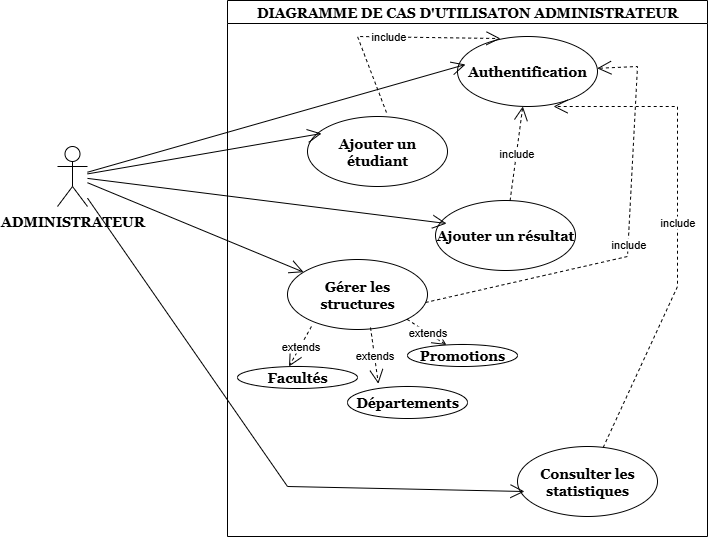

The diagram above was exported from draw.io. Its source (the exported page's mxGraphModel, read from the mxfile embedded in the PNG):
<mxGraphModel dx="872" dy="473" grid="1" gridSize="10" guides="1" tooltips="1" connect="1" arrows="1" fold="1" page="1" pageScale="1" pageWidth="1169" pageHeight="827" math="0" shadow="0">
  <root>
    <mxCell id="0" />
    <mxCell id="1" parent="0" />
    <mxCell id="PlfBPeAaZO4La3fVxyE8-1" value="DIAGRAMME DE CAS D'UTILISATON ADMINISTRATEUR" style="swimlane;whiteSpace=wrap;html=1;fontStyle=1;fontSize=14;fontFamily=Georgia;" vertex="1" parent="1">
      <mxGeometry x="340" y="124" width="480" height="536" as="geometry" />
    </mxCell>
    <mxCell id="PlfBPeAaZO4La3fVxyE8-3" value="Authentification" style="ellipse;whiteSpace=wrap;html=1;fontStyle=1;fontFamily=Georgia;fontSize=14;" vertex="1" parent="PlfBPeAaZO4La3fVxyE8-1">
      <mxGeometry x="230" y="36" width="140" height="70" as="geometry" />
    </mxCell>
    <mxCell id="PlfBPeAaZO4La3fVxyE8-5" value="Ajouter un étudiant" style="ellipse;whiteSpace=wrap;html=1;fontStyle=1;fontFamily=Georgia;fontSize=14;" vertex="1" parent="PlfBPeAaZO4La3fVxyE8-1">
      <mxGeometry x="80" y="116" width="140" height="70" as="geometry" />
    </mxCell>
    <mxCell id="PlfBPeAaZO4La3fVxyE8-6" value="Ajouter un résultat" style="ellipse;whiteSpace=wrap;html=1;fontStyle=1;fontFamily=Georgia;fontSize=14;" vertex="1" parent="PlfBPeAaZO4La3fVxyE8-1">
      <mxGeometry x="208" y="200" width="140" height="70" as="geometry" />
    </mxCell>
    <mxCell id="PlfBPeAaZO4La3fVxyE8-9" value="Gérer les structures" style="ellipse;whiteSpace=wrap;html=1;fontStyle=1;fontFamily=Georgia;fontSize=14;" vertex="1" parent="PlfBPeAaZO4La3fVxyE8-1">
      <mxGeometry x="60" y="259" width="140" height="70" as="geometry" />
    </mxCell>
    <mxCell id="PlfBPeAaZO4La3fVxyE8-11" value="Facultés" style="ellipse;whiteSpace=wrap;html=1;fontStyle=1;fontFamily=Georgia;fontSize=14;" vertex="1" parent="PlfBPeAaZO4La3fVxyE8-1">
      <mxGeometry x="10" y="366" width="120" height="22" as="geometry" />
    </mxCell>
    <mxCell id="PlfBPeAaZO4La3fVxyE8-12" value="Départements" style="ellipse;whiteSpace=wrap;html=1;fontStyle=1;fontFamily=Georgia;fontSize=14;" vertex="1" parent="PlfBPeAaZO4La3fVxyE8-1">
      <mxGeometry x="120" y="386" width="120" height="32" as="geometry" />
    </mxCell>
    <mxCell id="PlfBPeAaZO4La3fVxyE8-13" value="Promotions" style="ellipse;whiteSpace=wrap;html=1;fontStyle=1;fontFamily=Georgia;fontSize=14;" vertex="1" parent="PlfBPeAaZO4La3fVxyE8-1">
      <mxGeometry x="180" y="344" width="110" height="22" as="geometry" />
    </mxCell>
    <mxCell id="PlfBPeAaZO4La3fVxyE8-10" value="extends" style="endArrow=open;endSize=12;dashed=1;html=1;rounded=0;exitX=0.171;exitY=0.957;exitDx=0;exitDy=0;exitPerimeter=0;entryX=0.429;entryY=0;entryDx=0;entryDy=0;entryPerimeter=0;" edge="1" parent="PlfBPeAaZO4La3fVxyE8-1" source="PlfBPeAaZO4La3fVxyE8-9" target="PlfBPeAaZO4La3fVxyE8-11">
      <mxGeometry width="160" relative="1" as="geometry">
        <mxPoint x="150" y="366" as="sourcePoint" />
        <mxPoint x="92" y="405" as="targetPoint" />
      </mxGeometry>
    </mxCell>
    <mxCell id="PlfBPeAaZO4La3fVxyE8-14" value="extends" style="endArrow=open;endSize=12;dashed=1;html=1;rounded=0;exitX=0.593;exitY=0.971;exitDx=0;exitDy=0;exitPerimeter=0;entryX=0.257;entryY=-0.087;entryDx=0;entryDy=0;entryPerimeter=0;" edge="1" parent="PlfBPeAaZO4La3fVxyE8-1" source="PlfBPeAaZO4La3fVxyE8-9" target="PlfBPeAaZO4La3fVxyE8-12">
      <mxGeometry width="160" relative="1" as="geometry">
        <mxPoint x="90" y="356" as="sourcePoint" />
        <mxPoint x="98" y="435" as="targetPoint" />
      </mxGeometry>
    </mxCell>
    <mxCell id="PlfBPeAaZO4La3fVxyE8-15" value="extends" style="endArrow=open;endSize=12;dashed=1;html=1;rounded=0;exitX=1;exitY=1;exitDx=0;exitDy=0;" edge="1" parent="PlfBPeAaZO4La3fVxyE8-1" source="PlfBPeAaZO4La3fVxyE8-9" target="PlfBPeAaZO4La3fVxyE8-13">
      <mxGeometry width="160" relative="1" as="geometry">
        <mxPoint x="230" y="366" as="sourcePoint" />
        <mxPoint x="238" y="445" as="targetPoint" />
      </mxGeometry>
    </mxCell>
    <mxCell id="PlfBPeAaZO4La3fVxyE8-17" value="include" style="endArrow=open;endSize=12;dashed=1;html=1;rounded=0;exitX=0.986;exitY=0.614;exitDx=0;exitDy=0;exitPerimeter=0;" edge="1" parent="PlfBPeAaZO4La3fVxyE8-1" source="PlfBPeAaZO4La3fVxyE8-9" target="PlfBPeAaZO4La3fVxyE8-3">
      <mxGeometry width="160" relative="1" as="geometry">
        <mxPoint x="100" y="356" as="sourcePoint" />
        <mxPoint x="440" y="306" as="targetPoint" />
        <Array as="points">
          <mxPoint x="400" y="256" />
          <mxPoint x="410" y="66" />
        </Array>
      </mxGeometry>
    </mxCell>
    <mxCell id="PlfBPeAaZO4La3fVxyE8-30" value="include" style="endArrow=open;endSize=12;dashed=1;html=1;rounded=0;" edge="1" parent="PlfBPeAaZO4La3fVxyE8-1" source="PlfBPeAaZO4La3fVxyE8-6" target="PlfBPeAaZO4La3fVxyE8-3">
      <mxGeometry width="160" relative="1" as="geometry">
        <mxPoint x="170" y="356" as="sourcePoint" />
        <mxPoint x="223" y="421" as="targetPoint" />
      </mxGeometry>
    </mxCell>
    <mxCell id="PlfBPeAaZO4La3fVxyE8-31" value="include" style="endArrow=open;endSize=12;dashed=1;html=1;rounded=0;entryX=0.307;entryY=0.029;entryDx=0;entryDy=0;entryPerimeter=0;exitX=0.564;exitY=-0.057;exitDx=0;exitDy=0;exitPerimeter=0;" edge="1" parent="PlfBPeAaZO4La3fVxyE8-1" source="PlfBPeAaZO4La3fVxyE8-5" target="PlfBPeAaZO4La3fVxyE8-3">
      <mxGeometry width="160" relative="1" as="geometry">
        <mxPoint x="130" y="106" as="sourcePoint" />
        <mxPoint x="302" y="166" as="targetPoint" />
        <Array as="points">
          <mxPoint x="130" y="36" />
        </Array>
      </mxGeometry>
    </mxCell>
    <mxCell id="PlfBPeAaZO4La3fVxyE8-32" value="Consulter les statistiques" style="ellipse;whiteSpace=wrap;html=1;fontStyle=1;fontFamily=Georgia;fontSize=14;" vertex="1" parent="PlfBPeAaZO4La3fVxyE8-1">
      <mxGeometry x="290" y="446" width="140" height="70" as="geometry" />
    </mxCell>
    <mxCell id="PlfBPeAaZO4La3fVxyE8-34" value="include" style="endArrow=open;endSize=12;dashed=1;html=1;rounded=0;entryX=0.686;entryY=1;entryDx=0;entryDy=0;entryPerimeter=0;" edge="1" parent="PlfBPeAaZO4La3fVxyE8-1" source="PlfBPeAaZO4La3fVxyE8-32" target="PlfBPeAaZO4La3fVxyE8-3">
      <mxGeometry width="160" relative="1" as="geometry">
        <mxPoint x="417.94000000000005" y="471.97" as="sourcePoint" />
        <mxPoint x="348" y="94.02999999999997" as="targetPoint" />
        <Array as="points">
          <mxPoint x="450" y="286" />
          <mxPoint x="450" y="106" />
        </Array>
      </mxGeometry>
    </mxCell>
    <mxCell id="PlfBPeAaZO4La3fVxyE8-2" value="ADMINISTRATEUR" style="shape=umlActor;verticalLabelPosition=bottom;verticalAlign=top;html=1;outlineConnect=0;fontStyle=1;fontFamily=Georgia;fontSize=14;" vertex="1" parent="1">
      <mxGeometry x="170" y="270" width="30" height="60" as="geometry" />
    </mxCell>
    <mxCell id="PlfBPeAaZO4La3fVxyE8-4" value="" style="endArrow=open;endFill=1;endSize=12;html=1;rounded=0;entryX=0.057;entryY=0.4;entryDx=0;entryDy=0;entryPerimeter=0;" edge="1" parent="1" source="PlfBPeAaZO4La3fVxyE8-2" target="PlfBPeAaZO4La3fVxyE8-3">
      <mxGeometry width="160" relative="1" as="geometry">
        <mxPoint x="490" y="250" as="sourcePoint" />
        <mxPoint x="650" y="250" as="targetPoint" />
      </mxGeometry>
    </mxCell>
    <mxCell id="PlfBPeAaZO4La3fVxyE8-7" value="" style="endArrow=open;endFill=1;endSize=12;html=1;rounded=0;entryX=0.1;entryY=0.243;entryDx=0;entryDy=0;entryPerimeter=0;" edge="1" parent="1" source="PlfBPeAaZO4La3fVxyE8-2" target="PlfBPeAaZO4La3fVxyE8-5">
      <mxGeometry width="160" relative="1" as="geometry">
        <mxPoint x="240" y="338" as="sourcePoint" />
        <mxPoint x="618" y="260" as="targetPoint" />
      </mxGeometry>
    </mxCell>
    <mxCell id="PlfBPeAaZO4La3fVxyE8-8" value="" style="endArrow=open;endFill=1;endSize=12;html=1;rounded=0;entryX=0.079;entryY=0.329;entryDx=0;entryDy=0;entryPerimeter=0;" edge="1" parent="1" source="PlfBPeAaZO4La3fVxyE8-2" target="PlfBPeAaZO4La3fVxyE8-6">
      <mxGeometry width="160" relative="1" as="geometry">
        <mxPoint x="390" y="258" as="sourcePoint" />
        <mxPoint x="612" y="240" as="targetPoint" />
      </mxGeometry>
    </mxCell>
    <mxCell id="PlfBPeAaZO4La3fVxyE8-16" value="" style="endArrow=open;endFill=1;endSize=12;html=1;rounded=0;" edge="1" parent="1" source="PlfBPeAaZO4La3fVxyE8-2" target="PlfBPeAaZO4La3fVxyE8-9">
      <mxGeometry width="160" relative="1" as="geometry">
        <mxPoint x="380" y="310" as="sourcePoint" />
        <mxPoint x="739" y="385" as="targetPoint" />
      </mxGeometry>
    </mxCell>
    <mxCell id="PlfBPeAaZO4La3fVxyE8-33" value="" style="endArrow=open;endFill=1;endSize=12;html=1;rounded=0;entryX=0.05;entryY=0.643;entryDx=0;entryDy=0;entryPerimeter=0;" edge="1" parent="1" source="PlfBPeAaZO4La3fVxyE8-2" target="PlfBPeAaZO4La3fVxyE8-32">
      <mxGeometry width="160" relative="1" as="geometry">
        <mxPoint x="300" y="350" as="sourcePoint" />
        <mxPoint x="516" y="440" as="targetPoint" />
        <Array as="points">
          <mxPoint x="400" y="610" />
        </Array>
      </mxGeometry>
    </mxCell>
  </root>
</mxGraphModel>